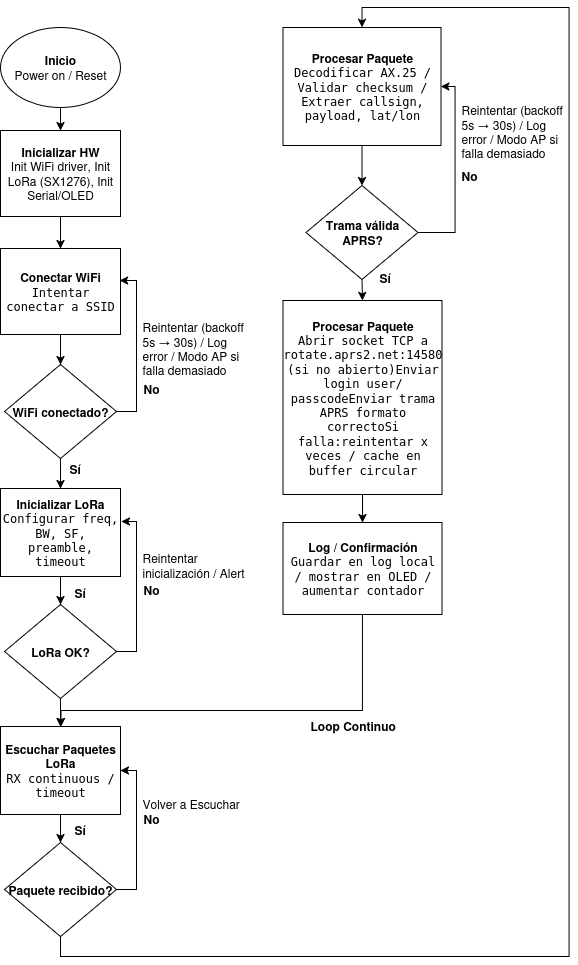

The diagram above was exported from draw.io. Its source (the exported page's mxGraphModel, read from the mxfile embedded in the PNG):
<mxGraphModel dx="1864" dy="1136" grid="0" gridSize="10" guides="1" tooltips="1" connect="1" arrows="1" fold="1" page="1" pageScale="1" pageWidth="850" pageHeight="1100" math="0" shadow="0">
  <root>
    <mxCell id="0" />
    <mxCell id="1" parent="0" />
    <mxCell id="2" style="edgeStyle=orthogonalEdgeStyle;rounded=0;orthogonalLoop=1;jettySize=auto;html=1;exitX=0.5;exitY=1;exitDx=0;exitDy=0;entryX=0.5;entryY=0;entryDx=0;entryDy=0;" edge="1" source="3" target="5" parent="1">
      <mxGeometry relative="1" as="geometry" />
    </mxCell>
    <mxCell id="3" value="&lt;div&gt;&lt;b&gt;Inicio&lt;/b&gt;&lt;/div&gt;&lt;div&gt;Power on / Reset&lt;/div&gt;" style="ellipse;whiteSpace=wrap;html=1;" vertex="1" parent="1">
      <mxGeometry x="141" y="103" width="120" height="80" as="geometry" />
    </mxCell>
    <mxCell id="4" style="edgeStyle=orthogonalEdgeStyle;rounded=0;orthogonalLoop=1;jettySize=auto;html=1;exitX=0.5;exitY=1;exitDx=0;exitDy=0;entryX=0.5;entryY=0;entryDx=0;entryDy=0;" edge="1" source="5" target="7" parent="1">
      <mxGeometry relative="1" as="geometry" />
    </mxCell>
    <mxCell id="5" value="&lt;div&gt;&lt;strong data-end=&quot;1625&quot; data-start=&quot;1607&quot;&gt;Inicializar HW&lt;/strong&gt;&lt;/div&gt;&lt;div&gt;Init WiFi driver, Init LoRa (SX1276), Init Serial/OLED&lt;/div&gt;" style="rounded=0;whiteSpace=wrap;html=1;" vertex="1" parent="1">
      <mxGeometry x="141" y="206" width="120" height="86" as="geometry" />
    </mxCell>
    <mxCell id="6" style="edgeStyle=orthogonalEdgeStyle;rounded=0;orthogonalLoop=1;jettySize=auto;html=1;exitX=0.5;exitY=1;exitDx=0;exitDy=0;entryX=0.5;entryY=0;entryDx=0;entryDy=0;" edge="1" source="7" target="9" parent="1">
      <mxGeometry relative="1" as="geometry" />
    </mxCell>
    <mxCell id="7" value="&lt;div&gt;&lt;strong data-end=&quot;1727&quot; data-start=&quot;1710&quot;&gt;Conectar WiFi&lt;/strong&gt;&lt;/div&gt;&lt;div&gt;&lt;code data-end=&quot;1773&quot; data-start=&quot;1747&quot;&gt;Intentar conectar a SSID&lt;/code&gt;&lt;/div&gt;" style="rounded=0;whiteSpace=wrap;html=1;" vertex="1" parent="1">
      <mxGeometry x="141" y="324" width="120" height="86" as="geometry" />
    </mxCell>
    <mxCell id="8" style="edgeStyle=orthogonalEdgeStyle;rounded=0;orthogonalLoop=1;jettySize=auto;html=1;exitX=0.5;exitY=1;exitDx=0;exitDy=0;entryX=0.5;entryY=0;entryDx=0;entryDy=0;" edge="1" source="9" target="11" parent="1">
      <mxGeometry relative="1" as="geometry" />
    </mxCell>
    <mxCell id="9" value="&lt;b&gt;WiFi conectado?&lt;/b&gt;" style="rhombus;whiteSpace=wrap;html=1;" vertex="1" parent="1">
      <mxGeometry x="145" y="440" width="112" height="94" as="geometry" />
    </mxCell>
    <mxCell id="10" style="edgeStyle=orthogonalEdgeStyle;rounded=0;orthogonalLoop=1;jettySize=auto;html=1;exitX=0.5;exitY=1;exitDx=0;exitDy=0;entryX=0.5;entryY=0;entryDx=0;entryDy=0;" edge="1" source="11" target="17" parent="1">
      <mxGeometry relative="1" as="geometry" />
    </mxCell>
    <mxCell id="11" value="&lt;div&gt;&lt;b&gt;Inicializar LoRa&lt;/b&gt;&lt;/div&gt;&lt;div&gt;&lt;code data-end=&quot;2074&quot; data-start=&quot;2030&quot;&gt;Configurar freq, BW, SF, preamble, timeout&lt;/code&gt;&lt;/div&gt;" style="rounded=0;whiteSpace=wrap;html=1;" vertex="1" parent="1">
      <mxGeometry x="141" y="564" width="120" height="88" as="geometry" />
    </mxCell>
    <mxCell id="12" value="&lt;strong data-start=&quot;1827&quot; data-end=&quot;1833&quot;&gt;Sí&lt;/strong&gt;" style="text;whiteSpace=wrap;html=1;" vertex="1" parent="1">
      <mxGeometry x="208" y="531" width="39" height="36" as="geometry" />
    </mxCell>
    <mxCell id="13" value="&lt;b&gt;No&lt;/b&gt;" style="text;whiteSpace=wrap;html=1;" vertex="1" parent="1">
      <mxGeometry x="282" y="451" width="43" height="36" as="geometry" />
    </mxCell>
    <mxCell id="14" value="Reintentar (backoff 5s → 30s) / Log error / Modo AP si falla demasiado" style="text;whiteSpace=wrap;html=1;" vertex="1" parent="1">
      <mxGeometry x="281" y="388.5" width="108" height="86" as="geometry" />
    </mxCell>
    <mxCell id="15" style="edgeStyle=orthogonalEdgeStyle;rounded=0;orthogonalLoop=1;jettySize=auto;html=1;exitX=1;exitY=0.5;exitDx=0;exitDy=0;entryX=0.992;entryY=0.372;entryDx=0;entryDy=0;entryPerimeter=0;" edge="1" source="9" target="7" parent="1">
      <mxGeometry relative="1" as="geometry" />
    </mxCell>
    <mxCell id="16" style="edgeStyle=orthogonalEdgeStyle;rounded=0;orthogonalLoop=1;jettySize=auto;html=1;exitX=0.5;exitY=1;exitDx=0;exitDy=0;entryX=0.5;entryY=0;entryDx=0;entryDy=0;" edge="1" source="17" target="22" parent="1">
      <mxGeometry relative="1" as="geometry" />
    </mxCell>
    <mxCell id="17" value="&lt;b&gt;LoRa OK?&lt;/b&gt;" style="rhombus;whiteSpace=wrap;html=1;" vertex="1" parent="1">
      <mxGeometry x="145" y="680" width="112" height="94" as="geometry" />
    </mxCell>
    <mxCell id="18" value="&lt;strong data-start=&quot;2173&quot; data-end=&quot;2179&quot;&gt;Sí&lt;/strong&gt;" style="text;whiteSpace=wrap;html=1;" vertex="1" parent="1">
      <mxGeometry x="213" y="655" width="39" height="36" as="geometry" />
    </mxCell>
    <mxCell id="19" style="edgeStyle=orthogonalEdgeStyle;rounded=0;orthogonalLoop=1;jettySize=auto;html=1;exitX=1;exitY=0.5;exitDx=0;exitDy=0;entryX=1.008;entryY=0.375;entryDx=0;entryDy=0;entryPerimeter=0;" edge="1" source="17" target="11" parent="1">
      <mxGeometry relative="1" as="geometry" />
    </mxCell>
    <mxCell id="20" value="&lt;b&gt;No&lt;/b&gt;" style="text;whiteSpace=wrap;html=1;" vertex="1" parent="1">
      <mxGeometry x="282" y="652" width="43" height="36" as="geometry" />
    </mxCell>
    <mxCell id="21" value="Reintentar inicialización / Alert" style="text;whiteSpace=wrap;html=1;" vertex="1" parent="1">
      <mxGeometry x="281" y="619.5" width="108" height="42" as="geometry" />
    </mxCell>
    <mxCell id="22" value="&lt;div&gt;&lt;b&gt;Escuchar Paquetes LoRa&lt;/b&gt;&lt;/div&gt;&lt;div&gt;&lt;code data-end=&quot;2281&quot; data-start=&quot;2256&quot;&gt;RX continuous / timeout&lt;/code&gt;&lt;/div&gt;" style="rounded=0;whiteSpace=wrap;html=1;" vertex="1" parent="1">
      <mxGeometry x="141" y="802" width="120" height="88" as="geometry" />
    </mxCell>
    <mxCell id="23" style="edgeStyle=orthogonalEdgeStyle;rounded=0;orthogonalLoop=1;jettySize=auto;html=1;exitX=0.5;exitY=1;exitDx=0;exitDy=0;entryX=0.5;entryY=0;entryDx=0;entryDy=0;" edge="1" target="26" parent="1">
      <mxGeometry relative="1" as="geometry">
        <mxPoint x="201" y="890" as="sourcePoint" />
      </mxGeometry>
    </mxCell>
    <mxCell id="24" style="edgeStyle=orthogonalEdgeStyle;rounded=0;orthogonalLoop=1;jettySize=auto;html=1;exitX=1;exitY=0.5;exitDx=0;exitDy=0;entryX=1;entryY=0.5;entryDx=0;entryDy=0;" edge="1" source="26" target="22" parent="1">
      <mxGeometry relative="1" as="geometry" />
    </mxCell>
    <mxCell id="25" style="edgeStyle=orthogonalEdgeStyle;rounded=0;orthogonalLoop=1;jettySize=auto;html=1;exitX=0.5;exitY=1;exitDx=0;exitDy=0;entryX=0.5;entryY=0;entryDx=0;entryDy=0;" edge="1" source="26" target="31" parent="1">
      <mxGeometry relative="1" as="geometry">
        <Array as="points">
          <mxPoint x="201.5" y="1032" />
          <mxPoint x="709.5" y="1032" />
          <mxPoint x="709.5" y="83" />
          <mxPoint x="502.5" y="83" />
        </Array>
      </mxGeometry>
    </mxCell>
    <mxCell id="26" value="&lt;b&gt;Paquete recibido?&lt;/b&gt;" style="rhombus;whiteSpace=wrap;html=1;" vertex="1" parent="1">
      <mxGeometry x="145" y="918" width="112" height="94" as="geometry" />
    </mxCell>
    <mxCell id="27" value="Volver a &lt;span data-end=&quot;2364&quot; data-start=&quot;2352&quot;&gt;Escuchar&lt;/span&gt;" style="text;whiteSpace=wrap;html=1;" vertex="1" parent="1">
      <mxGeometry x="281" y="865.5" width="108" height="86" as="geometry" />
    </mxCell>
    <mxCell id="28" value="&lt;b&gt;No&lt;/b&gt;" style="text;whiteSpace=wrap;html=1;" vertex="1" parent="1">
      <mxGeometry x="282" y="881" width="43" height="36" as="geometry" />
    </mxCell>
    <mxCell id="29" value="&lt;strong data-start=&quot;2173&quot; data-end=&quot;2179&quot;&gt;Sí&lt;/strong&gt;" style="text;whiteSpace=wrap;html=1;" vertex="1" parent="1">
      <mxGeometry x="213" y="892" width="39" height="36" as="geometry" />
    </mxCell>
    <mxCell id="30" style="edgeStyle=orthogonalEdgeStyle;rounded=0;orthogonalLoop=1;jettySize=auto;html=1;exitX=0.5;exitY=1;exitDx=0;exitDy=0;entryX=0.5;entryY=0;entryDx=0;entryDy=0;" edge="1" source="31" target="34" parent="1">
      <mxGeometry relative="1" as="geometry" />
    </mxCell>
    <mxCell id="31" value="&lt;div&gt;&lt;b&gt;Procesar Paquete&lt;/b&gt;&lt;/div&gt;&lt;div&gt;&lt;code data-end=&quot;2557&quot; data-start=&quot;2482&quot;&gt;Decodificar AX.25 / Validar checksum / Extraer callsign, payload, lat/lon&lt;/code&gt;&lt;/div&gt;" style="rounded=0;whiteSpace=wrap;html=1;" vertex="1" parent="1">
      <mxGeometry x="423.5" y="103" width="158" height="118" as="geometry" />
    </mxCell>
    <mxCell id="32" style="edgeStyle=orthogonalEdgeStyle;rounded=0;orthogonalLoop=1;jettySize=auto;html=1;exitX=1;exitY=0.5;exitDx=0;exitDy=0;entryX=1;entryY=0.5;entryDx=0;entryDy=0;" edge="1" source="34" target="31" parent="1">
      <mxGeometry relative="1" as="geometry">
        <Array as="points">
          <mxPoint x="595.5" y="308" />
          <mxPoint x="595.5" y="162" />
        </Array>
      </mxGeometry>
    </mxCell>
    <mxCell id="33" style="edgeStyle=orthogonalEdgeStyle;rounded=0;orthogonalLoop=1;jettySize=auto;html=1;exitX=0.5;exitY=1;exitDx=0;exitDy=0;entryX=0.5;entryY=0;entryDx=0;entryDy=0;" edge="1" source="34" target="39" parent="1">
      <mxGeometry relative="1" as="geometry" />
    </mxCell>
    <mxCell id="34" value="&lt;b&gt;Trama válida APRS?&lt;/b&gt;" style="rhombus;whiteSpace=wrap;html=1;" vertex="1" parent="1">
      <mxGeometry x="446.5" y="261" width="112" height="94" as="geometry" />
    </mxCell>
    <mxCell id="35" value="Reintentar (backoff 5s → 30s) / Log error / Modo AP si falla demasiado" style="text;whiteSpace=wrap;html=1;" vertex="1" parent="1">
      <mxGeometry x="599.5" y="172" width="108" height="86" as="geometry" />
    </mxCell>
    <mxCell id="36" value="&lt;b&gt;No&lt;/b&gt;" style="text;whiteSpace=wrap;html=1;" vertex="1" parent="1">
      <mxGeometry x="599.5" y="238" width="43" height="36" as="geometry" />
    </mxCell>
    <mxCell id="37" value="&lt;strong data-start=&quot;1827&quot; data-end=&quot;1833&quot;&gt;Sí&lt;/strong&gt;" style="text;whiteSpace=wrap;html=1;" vertex="1" parent="1">
      <mxGeometry x="517.5" y="340" width="39" height="36" as="geometry" />
    </mxCell>
    <mxCell id="38" style="edgeStyle=orthogonalEdgeStyle;rounded=0;orthogonalLoop=1;jettySize=auto;html=1;exitX=0.5;exitY=1;exitDx=0;exitDy=0;entryX=0.5;entryY=0;entryDx=0;entryDy=0;" edge="1" source="39" target="41" parent="1">
      <mxGeometry relative="1" as="geometry" />
    </mxCell>
    <mxCell id="39" value="&lt;div&gt;&lt;b&gt;Procesar Paquete&lt;/b&gt;&lt;code data-end=&quot;2785&quot; data-start=&quot;2726&quot;&gt;&lt;br&gt;&lt;/code&gt;&lt;/div&gt;&lt;div&gt;&lt;code data-end=&quot;2785&quot; data-start=&quot;2726&quot;&gt;Abrir socket TCP a rotate.aprs2.net:14580 (si no abierto)&lt;/code&gt;&lt;code data-end=&quot;2818&quot; data-start=&quot;2790&quot;&gt;Enviar login user/passcode&lt;/code&gt;&lt;code data-end=&quot;2859&quot; data-start=&quot;2823&quot;&gt;Enviar trama APRS formato correcto&lt;/code&gt;&lt;code data-end=&quot;2859&quot; data-start=&quot;2823&quot;&gt;Si falla:reintentar x veces / cache en buffer circular&lt;/code&gt;&lt;/div&gt;" style="rounded=0;whiteSpace=wrap;html=1;" vertex="1" parent="1">
      <mxGeometry x="423.5" y="376" width="159" height="194" as="geometry" />
    </mxCell>
    <mxCell id="40" style="edgeStyle=orthogonalEdgeStyle;rounded=0;orthogonalLoop=1;jettySize=auto;html=1;exitX=0.5;exitY=1;exitDx=0;exitDy=0;" edge="1" source="41" target="22" parent="1">
      <mxGeometry relative="1" as="geometry">
        <Array as="points">
          <mxPoint x="503.5" y="786" />
          <mxPoint x="201.5" y="786" />
        </Array>
      </mxGeometry>
    </mxCell>
    <mxCell id="41" value="&lt;div&gt;&lt;b&gt;Log / Confirmación&lt;code data-end=&quot;2785&quot; data-start=&quot;2726&quot;&gt;&lt;br&gt;&lt;/code&gt;&lt;/b&gt;&lt;/div&gt;&lt;div&gt;&lt;code data-end=&quot;3032&quot; data-start=&quot;2972&quot;&gt;Guardar en log local / mostrar en OLED / aumentar contador&lt;/code&gt;&lt;/div&gt;" style="rounded=0;whiteSpace=wrap;html=1;" vertex="1" parent="1">
      <mxGeometry x="423.5" y="598" width="159" height="92" as="geometry" />
    </mxCell>
    <mxCell id="42" value="&lt;b&gt;Loop Continuo&lt;/b&gt;" style="text;whiteSpace=wrap;html=1;" vertex="1" parent="1">
      <mxGeometry x="448.5" y="788" width="108" height="86" as="geometry" />
    </mxCell>
  </root>
</mxGraphModel>